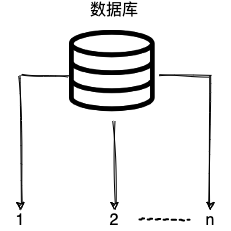

The diagram above was exported from draw.io. Its source (the exported page's mxGraphModel, read from the mxfile embedded in the PNG):
<mxGraphModel dx="1106" dy="997" grid="1" gridSize="10" guides="1" tooltips="1" connect="1" arrows="1" fold="1" page="1" pageScale="1" pageWidth="827" pageHeight="1169" math="0" shadow="0">
  <root>
    <mxCell id="0" />
    <mxCell id="1" parent="0" />
    <mxCell id="117a-CjqsG2hbmgulocH-5" style="edgeStyle=orthogonalEdgeStyle;rounded=0;orthogonalLoop=1;jettySize=auto;html=1;entryX=0.5;entryY=0;entryDx=0;entryDy=0;sketch=1;" edge="1" parent="1" source="117a-CjqsG2hbmgulocH-1" target="117a-CjqsG2hbmgulocH-6">
      <mxGeometry relative="1" as="geometry">
        <mxPoint x="414" y="360" as="targetPoint" />
        <Array as="points">
          <mxPoint x="320" y="275" />
        </Array>
      </mxGeometry>
    </mxCell>
    <mxCell id="117a-CjqsG2hbmgulocH-10" style="edgeStyle=orthogonalEdgeStyle;rounded=0;orthogonalLoop=1;jettySize=auto;html=1;entryX=0.5;entryY=0;entryDx=0;entryDy=0;fontSize=16;sketch=1;" edge="1" parent="1" source="117a-CjqsG2hbmgulocH-1" target="117a-CjqsG2hbmgulocH-7">
      <mxGeometry relative="1" as="geometry" />
    </mxCell>
    <mxCell id="117a-CjqsG2hbmgulocH-11" style="edgeStyle=orthogonalEdgeStyle;rounded=0;orthogonalLoop=1;jettySize=auto;html=1;entryX=0.5;entryY=0;entryDx=0;entryDy=0;fontSize=16;sketch=1;" edge="1" parent="1" source="117a-CjqsG2hbmgulocH-1" target="117a-CjqsG2hbmgulocH-8">
      <mxGeometry relative="1" as="geometry" />
    </mxCell>
    <mxCell id="117a-CjqsG2hbmgulocH-1" value="" style="shape=image;verticalLabelPosition=bottom;labelBackgroundColor=#ffffff;verticalAlign=top;aspect=fixed;imageAspect=0;image=data:image/png,(base64 omitted: 4440 chars);sketch=1;" vertex="1" parent="1">
      <mxGeometry x="369" y="230" width="90" height="90" as="geometry" />
    </mxCell>
    <mxCell id="117a-CjqsG2hbmgulocH-6" value="1" style="text;html=1;strokeColor=none;fillColor=none;align=center;verticalAlign=middle;whiteSpace=wrap;rounded=0;fontSize=16;sketch=1;" vertex="1" parent="1">
      <mxGeometry x="300" y="410" width="40" height="20" as="geometry" />
    </mxCell>
    <mxCell id="117a-CjqsG2hbmgulocH-7" value="2" style="text;html=1;strokeColor=none;fillColor=none;align=center;verticalAlign=middle;whiteSpace=wrap;rounded=0;fontSize=16;sketch=1;" vertex="1" parent="1">
      <mxGeometry x="394" y="410" width="40" height="20" as="geometry" />
    </mxCell>
    <mxCell id="117a-CjqsG2hbmgulocH-8" value="n" style="text;html=1;strokeColor=none;fillColor=none;align=center;verticalAlign=middle;whiteSpace=wrap;rounded=0;fontSize=16;sketch=1;" vertex="1" parent="1">
      <mxGeometry x="490" y="410" width="40" height="20" as="geometry" />
    </mxCell>
    <mxCell id="117a-CjqsG2hbmgulocH-9" value="" style="endArrow=none;dashed=1;html=1;dashPattern=1 3;strokeWidth=2;fontSize=16;sketch=1;" edge="1" parent="1">
      <mxGeometry width="50" height="50" relative="1" as="geometry">
        <mxPoint x="440" y="419.5" as="sourcePoint" />
        <mxPoint x="490" y="419.5" as="targetPoint" />
      </mxGeometry>
    </mxCell>
    <mxCell id="117a-CjqsG2hbmgulocH-12" value="数据库" style="text;html=1;strokeColor=none;fillColor=none;align=center;verticalAlign=middle;whiteSpace=wrap;rounded=0;fontSize=16;sketch=1;" vertex="1" parent="1">
      <mxGeometry x="376" y="200" width="76" height="20" as="geometry" />
    </mxCell>
  </root>
</mxGraphModel>